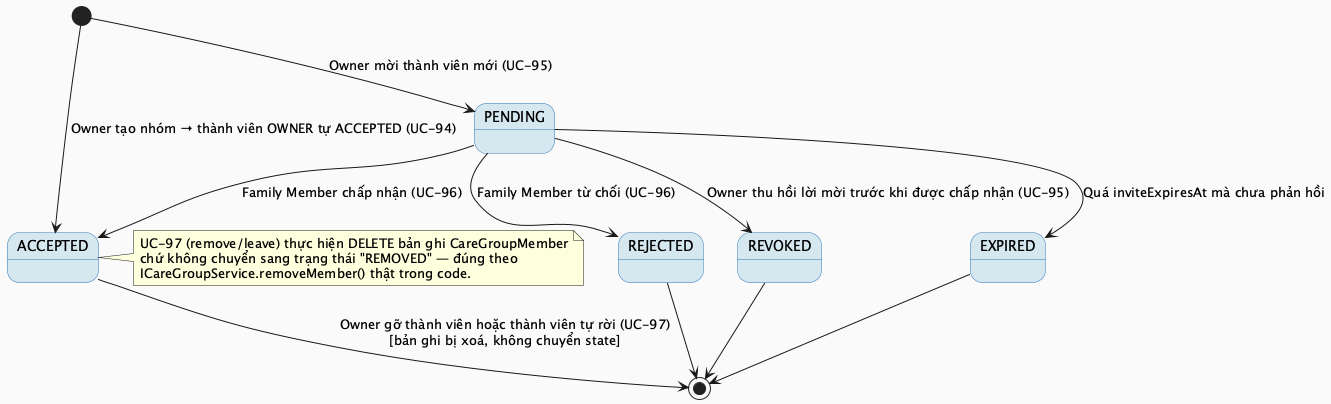

The diagram above was rendered by PlantUML. Its source (embedded in the PNG):
@startuml MF10_01_InviteStatus_StateMachine
skinparam backgroundColor #FAFAFA
skinparam StateBackgroundColor #D5E8F0
skinparam StateBorderColor #2E75B6

[*] --> ACCEPTED : Owner tạo nhóm → thành viên OWNER tự ACCEPTED (UC-94)
[*] --> PENDING : Owner mời thành viên mới (UC-95)

PENDING --> ACCEPTED : Family Member chấp nhận (UC-96)
PENDING --> REJECTED : Family Member từ chối (UC-96)
PENDING --> REVOKED : Owner thu hồi lời mời trước khi được chấp nhận (UC-95)
PENDING --> EXPIRED : Quá inviteExpiresAt mà chưa phản hồi

ACCEPTED --> [*] : Owner gỡ thành viên hoặc thành viên tự rời (UC-97)\n[bản ghi bị xoá, không chuyển state]

REJECTED --> [*]
REVOKED --> [*]
EXPIRED --> [*]

note right of ACCEPTED
  UC-97 (remove/leave) thực hiện DELETE bản ghi CareGroupMember
  chứ không chuyển sang trạng thái "REMOVED" — đúng theo
  ICareGroupService.removeMember() thật trong code.
end note

@enduml